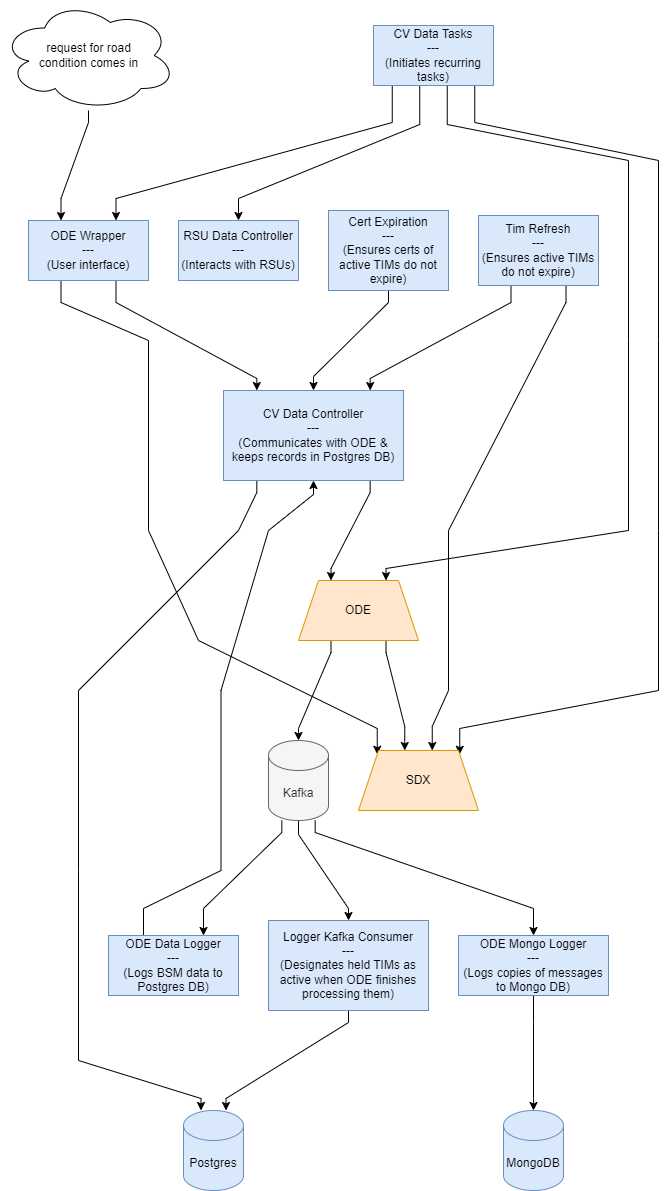

The diagram above was exported from draw.io. Its source (the exported page's mxGraphModel, read from the mxfile embedded in the PNG):
<mxGraphModel dx="2442" dy="968" grid="1" gridSize="10" guides="1" tooltips="1" connect="1" arrows="1" fold="1" page="1" pageScale="1" pageWidth="827" pageHeight="1169" math="0" shadow="0">
  <root>
    <mxCell id="WIyWlLk6GJQsqaUBKTNV-0" />
    <mxCell id="WIyWlLk6GJQsqaUBKTNV-1" parent="WIyWlLk6GJQsqaUBKTNV-0" />
    <mxCell id="FUf2oN58ZQ2NofXyOYGK-3" style="rounded=0;orthogonalLoop=1;jettySize=auto;html=1;noEdgeStyle=1;orthogonal=1;" edge="1" parent="WIyWlLk6GJQsqaUBKTNV-1" source="FUf2oN58ZQ2NofXyOYGK-0" target="FUf2oN58ZQ2NofXyOYGK-2">
      <mxGeometry relative="1" as="geometry">
        <Array as="points">
          <mxPoint x="87.5" y="302" />
          <mxPoint x="228.33333333333334" y="378" />
        </Array>
      </mxGeometry>
    </mxCell>
    <mxCell id="FUf2oN58ZQ2NofXyOYGK-45" style="rounded=0;orthogonalLoop=1;jettySize=auto;html=1;noEdgeStyle=1;orthogonal=1;" edge="1" parent="WIyWlLk6GJQsqaUBKTNV-1" source="FUf2oN58ZQ2NofXyOYGK-0" target="FUf2oN58ZQ2NofXyOYGK-55">
      <mxGeometry relative="1" as="geometry">
        <Array as="points">
          <mxPoint x="32.5" y="302" />
          <mxPoint x="120" y="340" />
          <mxPoint x="120" y="530" />
          <mxPoint x="120" y="530" />
          <mxPoint x="170" y="640" />
          <mxPoint x="348.75" y="728" />
        </Array>
      </mxGeometry>
    </mxCell>
    <mxCell id="FUf2oN58ZQ2NofXyOYGK-0" value="ODE Wrapper&lt;br&gt;---&lt;br&gt;(User interface)" style="rounded=0;whiteSpace=wrap;html=1;fillColor=#dae8fc;strokeColor=#6c8ebf;" vertex="1" parent="WIyWlLk6GJQsqaUBKTNV-1">
      <mxGeometry y="220" width="120" height="60" as="geometry" />
    </mxCell>
    <mxCell id="FUf2oN58ZQ2NofXyOYGK-8" style="rounded=0;orthogonalLoop=1;jettySize=auto;html=1;noEdgeStyle=1;orthogonal=1;" edge="1" parent="WIyWlLk6GJQsqaUBKTNV-1" source="FUf2oN58ZQ2NofXyOYGK-2" target="FUf2oN58ZQ2NofXyOYGK-57">
      <mxGeometry relative="1" as="geometry">
        <mxPoint x="437.5" y="500" as="targetPoint" />
        <Array as="points">
          <mxPoint x="341.6666666666667" y="492" />
          <mxPoint x="302.5" y="568" />
        </Array>
      </mxGeometry>
    </mxCell>
    <mxCell id="FUf2oN58ZQ2NofXyOYGK-84" style="edgeStyle=orthogonalEdgeStyle;rounded=0;orthogonalLoop=1;jettySize=auto;html=1;noEdgeStyle=1;orthogonal=1;" edge="1" parent="WIyWlLk6GJQsqaUBKTNV-1" source="FUf2oN58ZQ2NofXyOYGK-2" target="FUf2oN58ZQ2NofXyOYGK-83">
      <mxGeometry relative="1" as="geometry">
        <Array as="points">
          <mxPoint x="228.33333333333334" y="492" />
          <mxPoint x="210" y="530" />
          <mxPoint x="50" y="690" />
          <mxPoint x="50" y="870" />
          <mxPoint x="50" y="870" />
          <mxPoint x="50" y="1060" />
          <mxPoint x="172.5" y="1098" />
        </Array>
      </mxGeometry>
    </mxCell>
    <mxCell id="FUf2oN58ZQ2NofXyOYGK-2" value="CV Data Controller&lt;br&gt;---&lt;br&gt;(Communicates with ODE &amp;amp; keeps records in Postgres DB)" style="rounded=0;whiteSpace=wrap;html=1;fillColor=#dae8fc;strokeColor=#6c8ebf;" vertex="1" parent="WIyWlLk6GJQsqaUBKTNV-1">
      <mxGeometry x="195" y="390" width="180" height="90" as="geometry" />
    </mxCell>
    <mxCell id="FUf2oN58ZQ2NofXyOYGK-86" style="edgeStyle=orthogonalEdgeStyle;rounded=0;orthogonalLoop=1;jettySize=auto;html=1;noEdgeStyle=1;orthogonal=1;" edge="1" parent="WIyWlLk6GJQsqaUBKTNV-1" source="FUf2oN58ZQ2NofXyOYGK-4" target="FUf2oN58ZQ2NofXyOYGK-0">
      <mxGeometry relative="1" as="geometry">
        <Array as="points">
          <mxPoint x="60" y="122" />
          <mxPoint x="32.5" y="198" />
        </Array>
      </mxGeometry>
    </mxCell>
    <mxCell id="FUf2oN58ZQ2NofXyOYGK-4" value="r&lt;span style=&quot;background-color: initial;&quot;&gt;equest for road&lt;/span&gt;&lt;div&gt;&lt;span style=&quot;background-color: initial;&quot;&gt;condition comes in&lt;/span&gt;&lt;/div&gt;" style="ellipse;shape=cloud;whiteSpace=wrap;html=1;" vertex="1" parent="WIyWlLk6GJQsqaUBKTNV-1">
      <mxGeometry x="-27.5" width="175" height="110" as="geometry" />
    </mxCell>
    <mxCell id="FUf2oN58ZQ2NofXyOYGK-21" style="rounded=0;orthogonalLoop=1;jettySize=auto;html=1;noEdgeStyle=1;orthogonal=1;" edge="1" parent="WIyWlLk6GJQsqaUBKTNV-1" source="FUf2oN58ZQ2NofXyOYGK-57" target="FUf2oN58ZQ2NofXyOYGK-20">
      <mxGeometry relative="1" as="geometry">
        <mxPoint x="437.5" y="580" as="sourcePoint" />
        <Array as="points">
          <mxPoint x="302.5" y="652" />
          <mxPoint x="270" y="728" />
        </Array>
      </mxGeometry>
    </mxCell>
    <mxCell id="FUf2oN58ZQ2NofXyOYGK-29" style="rounded=0;orthogonalLoop=1;jettySize=auto;html=1;noEdgeStyle=1;orthogonal=1;" edge="1" parent="WIyWlLk6GJQsqaUBKTNV-1" source="FUf2oN58ZQ2NofXyOYGK-57" target="FUf2oN58ZQ2NofXyOYGK-55">
      <mxGeometry relative="1" as="geometry">
        <mxPoint x="402.5" y="580" as="sourcePoint" />
        <Array as="points">
          <mxPoint x="357.5" y="652" />
          <mxPoint x="376.25" y="726" />
        </Array>
      </mxGeometry>
    </mxCell>
    <mxCell id="FUf2oN58ZQ2NofXyOYGK-85" style="edgeStyle=orthogonalEdgeStyle;rounded=0;orthogonalLoop=1;jettySize=auto;html=1;noEdgeStyle=1;orthogonal=1;" edge="1" parent="WIyWlLk6GJQsqaUBKTNV-1" source="FUf2oN58ZQ2NofXyOYGK-11" target="FUf2oN58ZQ2NofXyOYGK-83">
      <mxGeometry relative="1" as="geometry">
        <Array as="points">
          <mxPoint x="320" y="1022" />
          <mxPoint x="197.5" y="1098" />
        </Array>
      </mxGeometry>
    </mxCell>
    <mxCell id="FUf2oN58ZQ2NofXyOYGK-11" value="Logger Kafka Consumer&lt;br&gt;---&lt;br&gt;&lt;div&gt;(Designates held TIMs as active when ODE finishes processing them)&lt;/div&gt;" style="rounded=0;whiteSpace=wrap;html=1;fillColor=#dae8fc;strokeColor=#6c8ebf;" vertex="1" parent="WIyWlLk6GJQsqaUBKTNV-1">
      <mxGeometry x="240" y="920" width="160" height="90" as="geometry" />
    </mxCell>
    <mxCell id="FUf2oN58ZQ2NofXyOYGK-13" value="MongoDB" style="shape=cylinder3;whiteSpace=wrap;html=1;boundedLbl=1;backgroundOutline=1;size=15;fillColor=#dae8fc;strokeColor=#6c8ebf;" vertex="1" parent="WIyWlLk6GJQsqaUBKTNV-1">
      <mxGeometry x="475" y="1110" width="60" height="80" as="geometry" />
    </mxCell>
    <mxCell id="FUf2oN58ZQ2NofXyOYGK-46" style="rounded=0;orthogonalLoop=1;jettySize=auto;html=1;noEdgeStyle=1;orthogonal=1;" edge="1" parent="WIyWlLk6GJQsqaUBKTNV-1" source="FUf2oN58ZQ2NofXyOYGK-20" target="FUf2oN58ZQ2NofXyOYGK-11">
      <mxGeometry relative="1" as="geometry">
        <Array as="points">
          <mxPoint x="270" y="834" />
          <mxPoint x="320" y="908" />
        </Array>
      </mxGeometry>
    </mxCell>
    <mxCell id="FUf2oN58ZQ2NofXyOYGK-53" style="rounded=0;orthogonalLoop=1;jettySize=auto;html=1;noEdgeStyle=1;orthogonal=1;" edge="1" parent="WIyWlLk6GJQsqaUBKTNV-1" source="FUf2oN58ZQ2NofXyOYGK-20" target="FUf2oN58ZQ2NofXyOYGK-52">
      <mxGeometry relative="1" as="geometry">
        <Array as="points">
          <mxPoint x="286.6666666666667" y="832" />
          <mxPoint x="505" y="908" />
        </Array>
      </mxGeometry>
    </mxCell>
    <mxCell id="FUf2oN58ZQ2NofXyOYGK-72" style="edgeStyle=orthogonalEdgeStyle;rounded=0;orthogonalLoop=1;jettySize=auto;html=1;noEdgeStyle=1;orthogonal=1;" edge="1" parent="WIyWlLk6GJQsqaUBKTNV-1" source="FUf2oN58ZQ2NofXyOYGK-20" target="FUf2oN58ZQ2NofXyOYGK-38">
      <mxGeometry relative="1" as="geometry">
        <Array as="points">
          <mxPoint x="253.33333333333334" y="832" />
          <mxPoint x="175" y="908" />
        </Array>
      </mxGeometry>
    </mxCell>
    <mxCell id="FUf2oN58ZQ2NofXyOYGK-20" value="Kafka" style="shape=cylinder3;whiteSpace=wrap;html=1;boundedLbl=1;backgroundOutline=1;size=15;fillColor=#f5f5f5;fontColor=#333333;strokeColor=#666666;" vertex="1" parent="WIyWlLk6GJQsqaUBKTNV-1">
      <mxGeometry x="240" y="740" width="60" height="80" as="geometry" />
    </mxCell>
    <mxCell id="FUf2oN58ZQ2NofXyOYGK-32" style="rounded=0;orthogonalLoop=1;jettySize=auto;html=1;noEdgeStyle=1;orthogonal=1;" edge="1" parent="WIyWlLk6GJQsqaUBKTNV-1" source="FUf2oN58ZQ2NofXyOYGK-30" target="FUf2oN58ZQ2NofXyOYGK-57">
      <mxGeometry relative="1" as="geometry">
        <mxPoint x="402.5" y="500" as="targetPoint" />
        <Array as="points">
          <mxPoint x="418.75" y="124" />
          <mxPoint x="600" y="160" />
          <mxPoint x="600" y="340" />
          <mxPoint x="600" y="340" />
          <mxPoint x="600" y="530" />
          <mxPoint x="357.5" y="568" />
        </Array>
      </mxGeometry>
    </mxCell>
    <mxCell id="FUf2oN58ZQ2NofXyOYGK-34" style="rounded=0;orthogonalLoop=1;jettySize=auto;html=1;noEdgeStyle=1;orthogonal=1;" edge="1" parent="WIyWlLk6GJQsqaUBKTNV-1" source="FUf2oN58ZQ2NofXyOYGK-30" target="FUf2oN58ZQ2NofXyOYGK-33">
      <mxGeometry relative="1" as="geometry">
        <Array as="points">
          <mxPoint x="391.25" y="124" />
          <mxPoint x="210" y="198" />
        </Array>
      </mxGeometry>
    </mxCell>
    <mxCell id="FUf2oN58ZQ2NofXyOYGK-35" style="rounded=0;orthogonalLoop=1;jettySize=auto;html=1;noEdgeStyle=1;orthogonal=1;" edge="1" parent="WIyWlLk6GJQsqaUBKTNV-1" source="FUf2oN58ZQ2NofXyOYGK-30" target="FUf2oN58ZQ2NofXyOYGK-0">
      <mxGeometry relative="1" as="geometry">
        <Array as="points">
          <mxPoint x="363.75" y="122" />
          <mxPoint x="87.5" y="198" />
        </Array>
      </mxGeometry>
    </mxCell>
    <mxCell id="FUf2oN58ZQ2NofXyOYGK-48" style="rounded=0;orthogonalLoop=1;jettySize=auto;html=1;noEdgeStyle=1;orthogonal=1;" edge="1" parent="WIyWlLk6GJQsqaUBKTNV-1" source="FUf2oN58ZQ2NofXyOYGK-30" target="FUf2oN58ZQ2NofXyOYGK-55">
      <mxGeometry relative="1" as="geometry">
        <Array as="points">
          <mxPoint x="446.25" y="122" />
          <mxPoint x="630" y="160" />
          <mxPoint x="630" y="340" />
          <mxPoint x="630" y="340" />
          <mxPoint x="630" y="530" />
          <mxPoint x="630" y="530" />
          <mxPoint x="630" y="690" />
          <mxPoint x="431.25" y="728" />
        </Array>
      </mxGeometry>
    </mxCell>
    <mxCell id="FUf2oN58ZQ2NofXyOYGK-33" value="RSU Data Controller&lt;br&gt;---&lt;br&gt;(Interacts with RSUs)" style="rounded=0;whiteSpace=wrap;html=1;fillColor=#dae8fc;strokeColor=#6c8ebf;" vertex="1" parent="WIyWlLk6GJQsqaUBKTNV-1">
      <mxGeometry x="150" y="220" width="120" height="60" as="geometry" />
    </mxCell>
    <mxCell id="FUf2oN58ZQ2NofXyOYGK-37" style="rounded=0;orthogonalLoop=1;jettySize=auto;html=1;noEdgeStyle=1;orthogonal=1;" edge="1" parent="WIyWlLk6GJQsqaUBKTNV-1" source="FUf2oN58ZQ2NofXyOYGK-36" target="FUf2oN58ZQ2NofXyOYGK-2">
      <mxGeometry relative="1" as="geometry">
        <Array as="points">
          <mxPoint x="482.5" y="302" />
          <mxPoint x="341.6666666666667" y="378" />
        </Array>
      </mxGeometry>
    </mxCell>
    <mxCell id="FUf2oN58ZQ2NofXyOYGK-49" style="rounded=0;orthogonalLoop=1;jettySize=auto;html=1;noEdgeStyle=1;orthogonal=1;" edge="1" parent="WIyWlLk6GJQsqaUBKTNV-1" source="FUf2oN58ZQ2NofXyOYGK-36" target="FUf2oN58ZQ2NofXyOYGK-55">
      <mxGeometry relative="1" as="geometry">
        <Array as="points">
          <mxPoint x="537.5" y="302" />
          <mxPoint x="420" y="530" />
          <mxPoint x="420" y="530" />
          <mxPoint x="420" y="690" />
          <mxPoint x="403.75" y="726" />
        </Array>
      </mxGeometry>
    </mxCell>
    <mxCell id="FUf2oN58ZQ2NofXyOYGK-36" value="Tim Refresh&lt;br&gt;---&lt;br&gt;(Ensures active TIMs do not expire)" style="rounded=0;whiteSpace=wrap;html=1;fillColor=#dae8fc;strokeColor=#6c8ebf;" vertex="1" parent="WIyWlLk6GJQsqaUBKTNV-1">
      <mxGeometry x="450" y="215" width="120" height="70" as="geometry" />
    </mxCell>
    <mxCell id="FUf2oN58ZQ2NofXyOYGK-39" style="rounded=0;orthogonalLoop=1;jettySize=auto;html=1;noEdgeStyle=1;orthogonal=1;" edge="1" parent="WIyWlLk6GJQsqaUBKTNV-1" source="FUf2oN58ZQ2NofXyOYGK-38" target="FUf2oN58ZQ2NofXyOYGK-2">
      <mxGeometry relative="1" as="geometry">
        <Array as="points">
          <mxPoint x="115" y="908" />
          <mxPoint x="192.5" y="870" />
          <mxPoint x="192.5" y="690" />
          <mxPoint x="240" y="530" />
          <mxPoint x="285" y="494" />
        </Array>
      </mxGeometry>
    </mxCell>
    <mxCell id="FUf2oN58ZQ2NofXyOYGK-38" value="ODE Data Logger&lt;br&gt;---&lt;br&gt;&lt;div&gt;(Logs BSM data to Postgres DB)&lt;/div&gt;" style="rounded=0;whiteSpace=wrap;html=1;fillColor=#dae8fc;strokeColor=#6c8ebf;" vertex="1" parent="WIyWlLk6GJQsqaUBKTNV-1">
      <mxGeometry x="80" y="935" width="130" height="60" as="geometry" />
    </mxCell>
    <mxCell id="FUf2oN58ZQ2NofXyOYGK-41" style="rounded=0;orthogonalLoop=1;jettySize=auto;html=1;noEdgeStyle=1;orthogonal=1;" edge="1" parent="WIyWlLk6GJQsqaUBKTNV-1" source="FUf2oN58ZQ2NofXyOYGK-40" target="FUf2oN58ZQ2NofXyOYGK-2">
      <mxGeometry relative="1" as="geometry">
        <Array as="points">
          <mxPoint x="360" y="302" />
          <mxPoint x="285" y="376" />
        </Array>
      </mxGeometry>
    </mxCell>
    <mxCell id="FUf2oN58ZQ2NofXyOYGK-40" value="Cert Expiration&lt;br&gt;---&lt;br&gt;(Ensures certs of active TIMs do not expire)" style="rounded=0;whiteSpace=wrap;html=1;fillColor=#dae8fc;strokeColor=#6c8ebf;" vertex="1" parent="WIyWlLk6GJQsqaUBKTNV-1">
      <mxGeometry x="300" y="210" width="120" height="80" as="geometry" />
    </mxCell>
    <mxCell id="FUf2oN58ZQ2NofXyOYGK-54" style="rounded=0;orthogonalLoop=1;jettySize=auto;html=1;noEdgeStyle=1;orthogonal=1;" edge="1" parent="WIyWlLk6GJQsqaUBKTNV-1" source="FUf2oN58ZQ2NofXyOYGK-52" target="FUf2oN58ZQ2NofXyOYGK-13">
      <mxGeometry relative="1" as="geometry">
        <Array as="points">
          <mxPoint x="505" y="1022" />
          <mxPoint x="505" y="1098" />
        </Array>
      </mxGeometry>
    </mxCell>
    <mxCell id="FUf2oN58ZQ2NofXyOYGK-52" value="ODE Mongo Logger&lt;br&gt;---&lt;br&gt;(Logs copies of messages to Mongo DB)" style="rounded=0;whiteSpace=wrap;html=1;fillColor=#dae8fc;strokeColor=#6c8ebf;" vertex="1" parent="WIyWlLk6GJQsqaUBKTNV-1">
      <mxGeometry x="430" y="935" width="150" height="60" as="geometry" />
    </mxCell>
    <mxCell id="FUf2oN58ZQ2NofXyOYGK-55" value="SDX" style="shape=trapezoid;perimeter=trapezoidPerimeter;whiteSpace=wrap;html=1;fixedSize=1;fillColor=#ffe6cc;strokeColor=#d79b00;" vertex="1" parent="WIyWlLk6GJQsqaUBKTNV-1">
      <mxGeometry x="330" y="750" width="120" height="60" as="geometry" />
    </mxCell>
    <mxCell id="FUf2oN58ZQ2NofXyOYGK-57" value="ODE" style="shape=trapezoid;perimeter=trapezoidPerimeter;whiteSpace=wrap;html=1;fixedSize=1;fillColor=#ffe6cc;strokeColor=#d79b00;" vertex="1" parent="WIyWlLk6GJQsqaUBKTNV-1">
      <mxGeometry x="270" y="580" width="120" height="60" as="geometry" />
    </mxCell>
    <mxCell id="FUf2oN58ZQ2NofXyOYGK-30" value="CV Data Tasks&lt;div&gt;---&lt;/div&gt;&lt;div&gt;(Initiates recurring tasks)&lt;/div&gt;" style="rounded=0;whiteSpace=wrap;html=1;fillColor=#dae8fc;strokeColor=#6c8ebf;" vertex="1" parent="WIyWlLk6GJQsqaUBKTNV-1">
      <mxGeometry x="345" y="25" width="120" height="60" as="geometry" />
    </mxCell>
    <mxCell id="FUf2oN58ZQ2NofXyOYGK-83" value="Postgres" style="shape=cylinder3;whiteSpace=wrap;html=1;boundedLbl=1;backgroundOutline=1;size=15;fillColor=#dae8fc;strokeColor=#6c8ebf;" vertex="1" parent="WIyWlLk6GJQsqaUBKTNV-1">
      <mxGeometry x="155" y="1110" width="60" height="80" as="geometry" />
    </mxCell>
  </root>
</mxGraphModel>